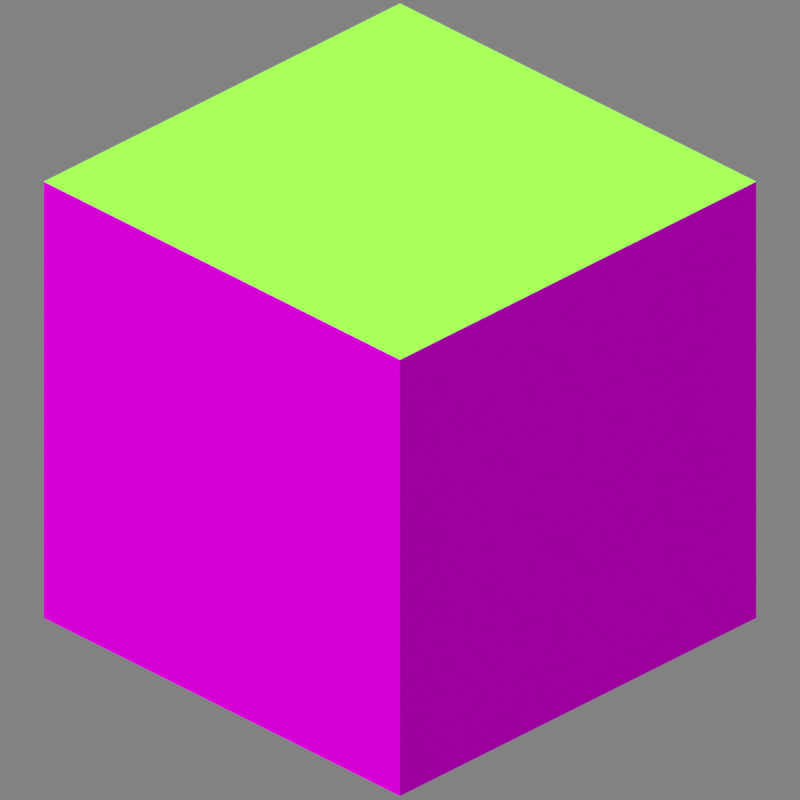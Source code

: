 # Source: grass_block.blend  (saved by Blender 5.1.30; exported with 4.5.12 LTS)
import bpy
from mathutils import Matrix  # noqa: F401  (used for matrix-valued properties, if any)

bpy.ops.wm.read_factory_settings(use_empty=True)
scene = bpy.context.scene
scene.name = 'Scene'

# ---- collections
col_collection_1 = bpy.data.collections.new('Collection 1'); scene.collection.children.link(col_collection_1)

# ---- images (referenced by path relative to the original .blend; pixels are not part of the script)
import os
ASSET_DIR = os.environ.get("B2B_ASSET_DIR", "")  # directory of the original .blend (textures are referenced by path, not embedded)
HERE = os.path.dirname(os.path.abspath(__file__))  # packed textures are extracted next to this script under _unpacked/

def load_image(name, relpath, width, height, colorspace="sRGB"):
    """Load a texture the original file referenced (path relative to the .blend, or extracted next to this script)."""
    p = next((c for c in (os.path.join(HERE, relpath), os.path.join(ASSET_DIR, relpath)) if relpath and os.path.exists(c)), "")
    if p:
        img = bpy.data.images.load(p, check_existing=True)
        img.name = name
    else:  # same state as the original file: an image datablock whose file is absent (Cycles renders it pink)
        img = bpy.data.images.new(name, width, height)
        img.source = "FILE"
        img.filepath = "//" + (relpath or name)
    img.colorspace_settings.name = colorspace
    return img
img_grass_side_base_png = load_image('grass_side_base.png', 'grass_side_base.png', 1024, 1024, 'sRGB')
img_grass_top_base_png = load_image('grass_top_base.png', 'grass_top_base.png', 1024, 1024, 'sRGB')
img_dirt_png = load_image('dirt.png', 'dirt.png', 1024, 1024, 'sRGB')

# ---- materials (node trees are filled in below, after node groups)
mat_grass_side = bpy.data.materials.new('Grass_Side')
mat_grass_side.surface_render_method = 'BLENDED'
mat_grass_side.blend_method = 'BLEND'
mat_grass_side.use_backface_culling = True
mat_grass_side.use_backface_culling_lightprobe_volume = False
mat_grass_top = bpy.data.materials.new('Grass_Top')
mat_grass_top.surface_render_method = 'BLENDED'
mat_grass_top.blend_method = 'BLEND'
mat_grass_top.use_backface_culling = True
mat_grass_top.use_backface_culling_lightprobe_volume = False
mat_dirt = bpy.data.materials.new('Dirt')
mat_dirt.surface_render_method = 'BLENDED'
mat_dirt.blend_method = 'BLEND'
mat_dirt.use_backface_culling = True
mat_dirt.use_backface_culling_lightprobe_volume = False

# ---- material node trees
mat_grass_side.use_nodes = True; mat_grass_side.node_tree.nodes.clear()
_N = mat_grass_side.node_tree.nodes; _L = mat_grass_side.node_tree.links
n0 = _N.new('ShaderNodeOutputMaterial'); n0.name = 'Material Output'; n0.location = (300, 300)
n0.target = 'CYCLES'
n1 = _N.new('ShaderNodeBsdfPrincipled'); n1.name = 'Principled BSDF'; n1.location = (10, 300)
n1.distribution = 'GGX'
n1.subsurface_method = 'BURLEY'
n1.inputs[2].default_value = 1.0
n1.inputs[3].default_value = 1.45
n1.inputs[13].default_value = 0.0
n1.inputs[20].default_value = 0.0
n1.inputs[27].default_value = (0.0, 0.0, 0.0, 1.0)
n1.inputs[28].default_value = 1.0
n2 = _N.new('ShaderNodeTexImage'); n2.name = 'Image Texture'; n2.location = (-784, 196)
n2.image = img_grass_side_base_png
n2.interpolation = 'Closest'
n3 = _N.new('ShaderNodeOutputMaterial'); n3.name = 'Material Output.001'; n3.location = (74, -99)
n3.target = 'EEVEE'
n4 = _N.new('ShaderNodeMixShader'); n4.name = 'Mix Shader'; n4.location = (-241, 116)
n4.label = 'Disable Shadow'
n4.hide = True
n5 = _N.new('ShaderNodeLightPath'); n5.name = 'Light Path'; n5.location = (-478, 118)
n5.hide = True
n6 = _N.new('ShaderNodeBsdfTransparent'); n6.name = 'Transparent BSDF'; n6.location = (-572, -6)
n6.hide = True
_L.new(n1.outputs[0], n0.inputs[0])
_L.new(n2.outputs[1], n1.inputs[4])
_L.new(n2.outputs[0], n1.inputs[0])
_L.new(n1.outputs[0], n4.inputs[1])
_L.new(n4.outputs[0], n3.inputs[0])
_L.new(n5.outputs[1], n4.inputs[0])
_L.new(n6.outputs[0], n4.inputs[2])
n3.is_active_output = True
mat_grass_top.use_nodes = True; mat_grass_top.node_tree.nodes.clear()
_N = mat_grass_top.node_tree.nodes; _L = mat_grass_top.node_tree.links
n0 = _N.new('ShaderNodeOutputMaterial'); n0.name = 'Material Output'; n0.location = (300, 300)
n0.target = 'CYCLES'
n1 = _N.new('ShaderNodeBsdfPrincipled'); n1.name = 'Principled BSDF'; n1.location = (10, 300)
n1.distribution = 'GGX'
n1.subsurface_method = 'BURLEY'
n1.inputs[2].default_value = 1.0
n1.inputs[3].default_value = 1.45
n1.inputs[13].default_value = 0.0
n1.inputs[20].default_value = 0.0
n1.inputs[27].default_value = (0.0, 0.0, 0.0, 1.0)
n1.inputs[28].default_value = 1.0
n2 = _N.new('ShaderNodeTexImage'); n2.name = 'Image Texture'; n2.location = (-784, 196)
n2.image = img_grass_top_base_png
n2.interpolation = 'Closest'
n3 = _N.new('ShaderNodeOutputMaterial'); n3.name = 'Material Output.001'; n3.location = (74, -99)
n3.target = 'EEVEE'
n4 = _N.new('ShaderNodeMixShader'); n4.name = 'Mix Shader'; n4.location = (-241, 116)
n4.label = 'Disable Shadow'
n4.hide = True
n5 = _N.new('ShaderNodeLightPath'); n5.name = 'Light Path'; n5.location = (-478, 118)
n5.hide = True
n6 = _N.new('ShaderNodeBsdfTransparent'); n6.name = 'Transparent BSDF'; n6.location = (-572, -6)
n6.hide = True
n7 = _N.new('ShaderNodeMix'); n7.name = 'Mix'; n7.location = (-241, 415)
n7.data_type = 'RGBA'
n7.blend_type = 'COLOR'
n7.inputs[0].default_value = 1.0
n7.inputs[7].default_value = (0.1737, 0.5044, 0.04599, 1.0)
_L.new(n1.outputs[0], n0.inputs[0])
_L.new(n2.outputs[1], n1.inputs[4])
_L.new(n7.outputs[2], n1.inputs[0])
_L.new(n1.outputs[0], n4.inputs[1])
_L.new(n4.outputs[0], n3.inputs[0])
_L.new(n5.outputs[1], n4.inputs[0])
_L.new(n6.outputs[0], n4.inputs[2])
_L.new(n2.outputs[0], n7.inputs[6])
n3.is_active_output = True
mat_dirt.use_nodes = True; mat_dirt.node_tree.nodes.clear()
_N = mat_dirt.node_tree.nodes; _L = mat_dirt.node_tree.links
n0 = _N.new('ShaderNodeOutputMaterial'); n0.name = 'Material Output'; n0.location = (300, 300)
n0.target = 'CYCLES'
n1 = _N.new('ShaderNodeBsdfPrincipled'); n1.name = 'Principled BSDF'; n1.location = (10, 300)
n1.distribution = 'GGX'
n1.subsurface_method = 'BURLEY'
n1.inputs[2].default_value = 1.0
n1.inputs[3].default_value = 1.45
n1.inputs[13].default_value = 0.0
n1.inputs[20].default_value = 0.0
n1.inputs[27].default_value = (0.0, 0.0, 0.0, 1.0)
n1.inputs[28].default_value = 1.0
n2 = _N.new('ShaderNodeTexImage'); n2.name = 'Image Texture'; n2.location = (-784, 196)
n2.image = img_dirt_png
n2.interpolation = 'Closest'
n3 = _N.new('ShaderNodeOutputMaterial'); n3.name = 'Material Output.001'; n3.location = (74, -99)
n3.target = 'EEVEE'
n4 = _N.new('ShaderNodeMixShader'); n4.name = 'Mix Shader'; n4.location = (-241, 116)
n4.label = 'Disable Shadow'
n4.hide = True
n5 = _N.new('ShaderNodeLightPath'); n5.name = 'Light Path'; n5.location = (-478, 118)
n5.hide = True
n6 = _N.new('ShaderNodeBsdfTransparent'); n6.name = 'Transparent BSDF'; n6.location = (-572, -6)
n6.hide = True
_L.new(n1.outputs[0], n0.inputs[0])
_L.new(n2.outputs[1], n1.inputs[4])
_L.new(n2.outputs[0], n1.inputs[0])
_L.new(n1.outputs[0], n4.inputs[1])
_L.new(n4.outputs[0], n3.inputs[0])
_L.new(n5.outputs[1], n4.inputs[0])
_L.new(n6.outputs[0], n4.inputs[2])
n3.is_active_output = True

# ---- world
world_world = bpy.data.worlds.new('World'); scene.world = world_world
world_world.use_nodes = True; world_world.node_tree.nodes.clear()
_N = world_world.node_tree.nodes; _L = world_world.node_tree.links
n0 = _N.new('ShaderNodeBackground'); n0.name = 'Background'; n0.location = (10, 300)
n0.inputs[0].default_value = (0.225, 0.225, 0.225, 1.0)
n1 = _N.new('ShaderNodeOutputWorld'); n1.name = 'World Output'; n1.location = (300, 300)
_L.new(n0.outputs[0], n1.inputs[0])
n1.is_active_output = True
world_world.color = (0.3268, 0.3268, 0.3268)
world_world.use_sun_shadow = False
world_world.sun_shadow_jitter_overblur = 0.0
world_world.cycles.sampling_method = 'MANUAL'

# ---- cameras
cam_camera = bpy.data.cameras.new('Camera')
cam_camera.type = 'ORTHO'
cam_camera.clip_end = 100.0
cam_camera.lens = 35.0
cam_camera.sensor_width = 32.0
cam_camera.sensor_height = 18.0
cam_camera.ortho_scale = 5.08
cam_camera.dof.focus_distance = 0.0
cam_camera.dof.aperture_fstop = 128.0

# ---- lights
light_sun = bpy.data.lights.new('Sun', 'SUN')
light_sun.transmission_factor = 0.0
light_sun.angle = 1.309
light_sun.energy = 3.2
light_sun.shadow_soft_size = 0.125

# ---- meshes
me_cube = bpy.data.meshes.new('Cube')
me_cube.from_pydata([(1.0, 1.0, -1.0), (1.0, -1.0, -1.0), (-1.0, -1.0, -1.0), (-1.0, 1.0, -1.0), (1.0, 1.0, 1.0), (1.0, -1.0, 1.0), (-1.0, -1.0, 1.0), (-1.0, 1.0, 1.0)], [], [(0, 1, 2, 3), (4, 7, 6, 5), (0, 4, 5, 1), (1, 5, 6, 2), (2, 6, 7, 3), (4, 0, 3, 7)])
me_cube.polygons.foreach_set('material_index', [2, 1, 0, 0, 0, 0])
_uv = me_cube.uv_layers.new(name='UVMap')
_uv.uv.foreach_set('vector', [1.0, 0.0, 1.0, 1.0, 0.0, 1.0, 0.0, 0.0, 1.0, 1.0, 0.0, 1.0, 0.0, 0.0, 1.0, 0.0, 1.0, 0.0, 1.0, 1.0, 0.0, 1.0, 0.0, 0.0, 1.0, 0.0, 1.0, 1.0, 0.0, 1.0, 0.0, 0.0, 1.0, 0.0, 1.0, 1.0, 0.0, 1.0, 0.0, 0.0, 0.0, 1.0, 0.0, 0.0, 1.0, 0.0, 1.0, 1.0])
me_cube.materials.append(mat_grass_side)
me_cube.materials.append(mat_grass_top)
me_cube.materials.append(mat_dirt)
me_cube.use_remesh_preserve_volume = False
me_cube.use_remesh_preserve_attributes = False
me_cube.use_mirror_vertex_groups = False
me_cube.update()

# ---- objects
ob_cube = bpy.data.objects.new('Cube', me_cube)
ob_camera = bpy.data.objects.new('Camera', cam_camera)
ob_sun = bpy.data.objects.new('Sun', light_sun)

# ---- transforms, parenting, visibility, modifiers, constraints
ob_cube.location = (0.0, 0.0, 0.0)
ob_cube.scale = (1.6, 1.6, 1.6)
ob_cube.lock_rotations_4d = False
ob_cube.empty_display_type = 'ARROWS'
ob_cube.visible_shadow = False
ob_cube.lineart.crease_threshold = 0.0
ob_camera.location = (4.8, -4.8, 3.919)
ob_camera.rotation_euler = (1.047, 0.0, 0.7854)
ob_camera.lock_rotations_4d = False
ob_camera.empty_display_type = 'ARROWS'
ob_camera.color = (0.0, 0.0, 0.0, 0.0)
ob_camera.display_type = 'WIRE'
ob_camera.lineart.crease_threshold = 0.0
ob_sun.location = (-1.899, -3.194, 0.0)
ob_sun.rotation_euler = (0.4479, -0.09363, 0.0003983)
ob_sun.lineart.crease_threshold = 0.0

# ---- collection membership
col_collection_1.objects.link(ob_cube)
col_collection_1.objects.link(ob_camera)
col_collection_1.objects.link(ob_sun)

# ---- scene / render settings (as saved in the file)
scene.camera = ob_camera
scene.frame_start = 1; scene.frame_end = 1; scene.frame_set(1)
scene.render.engine = 'BLENDER_EEVEE_NEXT'
scene.render.image_settings.color_depth = '16'
scene.render.image_settings.compression = 100
scene.render.resolution_x = 300
scene.render.resolution_y = 300
scene.render.dither_intensity = 0.0
scene.render.filter_size = 0.0
scene.render.film_transparent = True
scene.render.bake_bias = 0.0
scene.render.bake_samples = 0
scene.cycles.use_denoising = False
scene.cycles.samples = 128
scene.cycles.sampling_pattern = 'TABULATED_SOBOL'
scene.cycles.light_sampling_threshold = 0.0
scene.cycles.use_adaptive_sampling = False
scene.cycles.use_light_tree = False
scene.cycles.blur_glossy = 0.0
scene.cycles.sample_clamp_indirect = 0.0
scene.eevee.taa_samples = 1
scene.eevee.taa_render_samples = 1
scene.eevee.use_taa_reprojection = False
scene.eevee.light_threshold = 0.0
scene.view_settings.view_transform = 'Standard'
bpy.context.view_layer.update()
